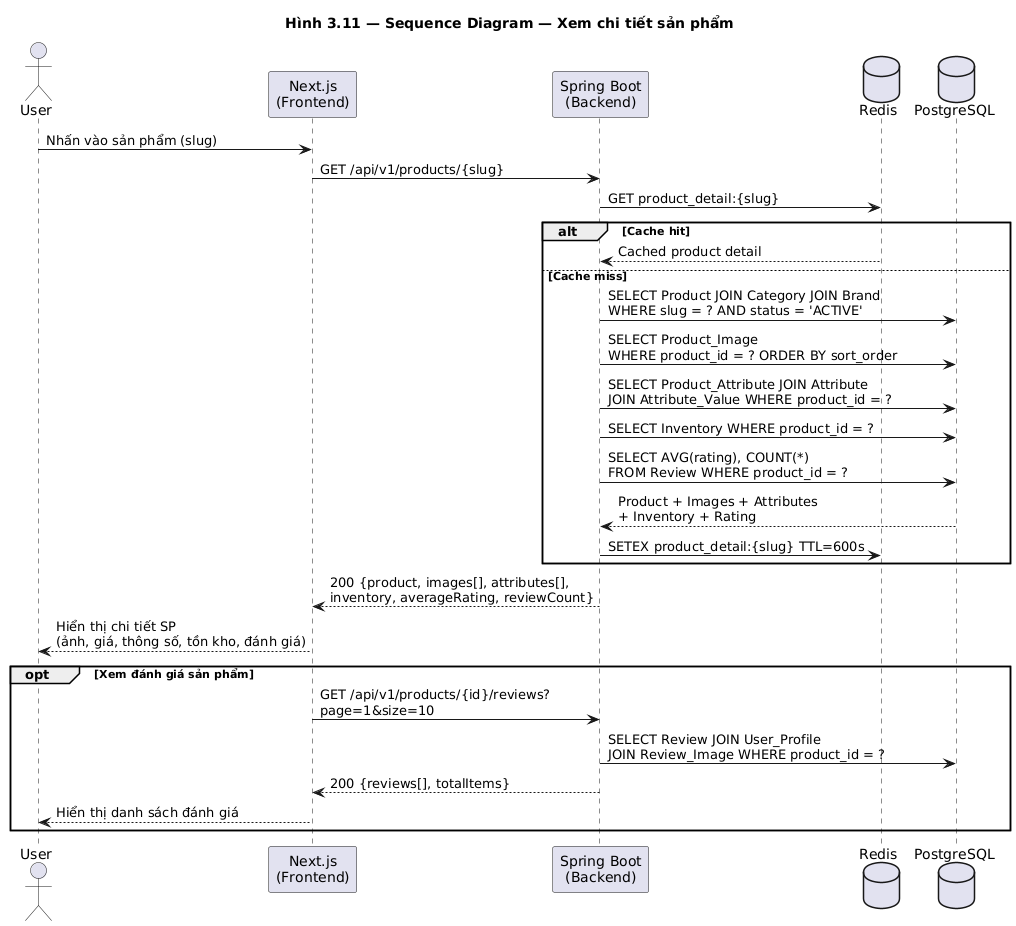

The diagram above was rendered by PlantUML. Its source (embedded in the PNG):
@startuml seq_product_detail
title Hình 3.11 — Sequence Diagram — Xem chi tiết sản phẩm

actor User
participant "Next.js\n(Frontend)" as FE
participant "Spring Boot\n(Backend)" as BE
database "Redis" as Cache
database "PostgreSQL" as DB

User -> FE : Nhấn vào sản phẩm (slug)
FE -> BE : GET /api/v1/products/{slug}

BE -> Cache : GET product_detail:{slug}
alt Cache hit
    Cache --> BE : Cached product detail
else Cache miss
    BE -> DB : SELECT Product JOIN Category JOIN Brand\nWHERE slug = ? AND status = 'ACTIVE'
    BE -> DB : SELECT Product_Image\nWHERE product_id = ? ORDER BY sort_order
    BE -> DB : SELECT Product_Attribute JOIN Attribute\nJOIN Attribute_Value WHERE product_id = ?
    BE -> DB : SELECT Inventory WHERE product_id = ?
    BE -> DB : SELECT AVG(rating), COUNT(*)\nFROM Review WHERE product_id = ?
    DB --> BE : Product + Images + Attributes\n+ Inventory + Rating
    BE -> Cache : SETEX product_detail:{slug} TTL=600s
end

BE --> FE : 200 {product, images[], attributes[],\ninventory, averageRating, reviewCount}
FE --> User : Hiển thị chi tiết SP\n(ảnh, giá, thông số, tồn kho, đánh giá)

opt Xem đánh giá sản phẩm
    FE -> BE : GET /api/v1/products/{id}/reviews?\npage=1&size=10
    BE -> DB : SELECT Review JOIN User_Profile\nJOIN Review_Image WHERE product_id = ?
    BE --> FE : 200 {reviews[], totalItems}
    FE --> User : Hiển thị danh sách đánh giá
end

@enduml